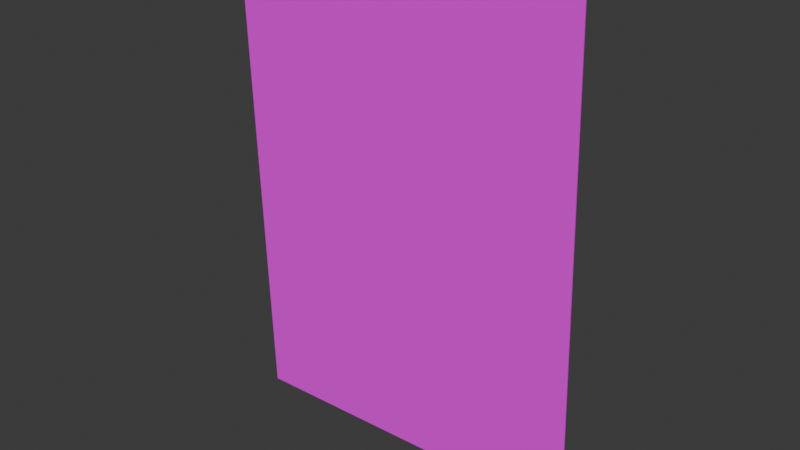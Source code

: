 # Source: forgnotes1.blend  (saved by Blender 4.5.90; exported with 4.5.12 LTS)
import bpy
from mathutils import Matrix  # noqa: F401  (used for matrix-valued properties, if any)

bpy.ops.wm.read_factory_settings(use_empty=True)
scene = bpy.context.scene
scene.name = 'Scene'

# ---- collections
col_collection = bpy.data.collections.new('Collection'); scene.collection.children.link(col_collection)

# ---- images (referenced by path relative to the original .blend; pixels are not part of the script)
import os
ASSET_DIR = os.environ.get("B2B_ASSET_DIR", "")  # directory of the original .blend (textures are referenced by path, not embedded)
HERE = os.path.dirname(os.path.abspath(__file__))  # packed textures are extracted next to this script under _unpacked/

def load_image(name, relpath, width, height, colorspace="sRGB"):
    """Load a texture the original file referenced (path relative to the .blend, or extracted next to this script)."""
    p = next((c for c in (os.path.join(HERE, relpath), os.path.join(ASSET_DIR, relpath)) if relpath and os.path.exists(c)), "")
    if p:
        img = bpy.data.images.load(p, check_existing=True)
        img.name = name
    else:  # same state as the original file: an image datablock whose file is absent (Cycles renders it pink)
        img = bpy.data.images.new(name, width, height)
        img.source = "FILE"
        img.filepath = "//" + (relpath or name)
    img.colorspace_settings.name = colorspace
    return img
img_jason_jpg_001 = load_image('jason.jpg.001', 'jason.jpg', 1024, 1024, 'sRGB')

# ---- materials (node trees are filled in below, after node groups)
mat_material_001 = bpy.data.materials.new('Material.001')

# ---- material node trees
mat_material_001.use_nodes = True; mat_material_001.node_tree.nodes.clear()
_N = mat_material_001.node_tree.nodes; _L = mat_material_001.node_tree.links
n0 = _N.new('ShaderNodeBsdfPrincipled'); n0.name = 'Principled BSDF'; n0.location = (-200, 100)
n1 = _N.new('ShaderNodeOutputMaterial'); n1.name = 'Material Output'; n1.location = (200, 100)
n2 = _N.new('ShaderNodeTexImage'); n2.name = 'Image Texture'; n2.location = (-490, 80)
n2.image = img_jason_jpg_001
_L.new(n0.outputs[0], n1.inputs[0])
_L.new(n2.outputs[0], n0.inputs[0])
n1.is_active_output = True

# ---- world
world_world = bpy.data.worlds.new('World'); scene.world = world_world
world_world.use_nodes = True; world_world.node_tree.nodes.clear()
_N = world_world.node_tree.nodes; _L = world_world.node_tree.links
n0 = _N.new('ShaderNodeOutputWorld'); n0.name = 'World Output'; n0.location = (200, 100)
n1 = _N.new('ShaderNodeBackground'); n1.name = 'Background'; n1.location = (-200, 100)
n1.inputs[0].default_value = (0.05088, 0.05088, 0.05088, 1.0)
_L.new(n1.outputs[0], n0.inputs[0])
n0.is_active_output = True
world_world.color = (0.05088, 0.05088, 0.05088)
world_world.sun_shadow_jitter_overblur = 0.0

# ---- meshes
me_cube_001 = bpy.data.meshes.new('Cube.001')
me_cube_001.from_pydata([(-0.947, -0.947, -0.947), (-0.947, -0.947, 0.947), (-0.947, 0.947, -0.947), (-0.947, 0.947, 0.947), (0.947, -0.947, -0.947), (0.947, -0.947, 0.947), (0.947, 0.947, -0.947), (0.947, 0.947, 0.947)], [], [(0, 1, 3, 2), (2, 3, 7, 6), (6, 7, 5, 4), (4, 5, 1, 0), (2, 6, 4, 0), (7, 3, 1, 5)])
_uv = me_cube_001.uv_layers.new(name='UVMap')
_uv.uv.foreach_set('vector', [0.3649, 0.07236, 0.5997, 0.07248, 0.9686, 0.06785, 0.02587, 0.06737, 0.02587, 0.06737, 0.9686, 0.06785, 0.9678, 0.987, 0.0251, 0.9866, 0.0251, 0.9866, 0.9678, 0.987, 0.5991, 0.7769, 0.3643, 0.7767, 0.3643, 0.7767, 0.5991, 0.7769, 0.5989, 1.012, 0.3641, 1.012, 0.1297, 0.5418, 0.0251, 0.9866, 0.3643, 0.7767, 0.1295, 0.7766, 0.9678, 0.987, 0.8341, 0.5422, 0.8339, 0.777, 0.5991, 0.7769])
me_cube_001.materials.append(mat_material_001)
me_cube_001.update()

# ---- objects
ob_cube = bpy.data.objects.new('Cube', me_cube_001)

# ---- transforms, parenting, visibility, modifiers, constraints
ob_cube.location = (0.0, 0.0, 0.0)
ob_cube.rotation_euler = (-0.0, -1.603, -0.0)
ob_cube.scale = (1.881, 0.004361, 1.427)

# ---- collection membership
col_collection.objects.link(ob_cube)

# ---- scene / render settings (as saved in the file)
scene.frame_start = 1; scene.frame_end = 250; scene.frame_set(1)
scene.render.engine = 'BLENDER_EEVEE_NEXT'
scene.render.bake_bias = 0.0
scene.render.bake_samples = 0
scene.cycles.sampling_pattern = 'TABULATED_SOBOL'
scene.eevee.use_volume_custom_range = False
bpy.context.view_layer.update()

# ---- added for rendering (the .blend has no active camera and no usable light): camera, sun
cam_auto = bpy.data.cameras.new('AutoCamera')
cam_auto.lens = 50.0
cam_auto.sensor_width = 36.0
cam_auto.clip_end = 1000.0
ob_auto_camera = bpy.data.objects.new('AutoCamera', cam_auto)
scene.collection.objects.link(ob_auto_camera)
ob_auto_camera.location = (4.2643, -5.11716, 3.41144)
ob_auto_camera.rotation_euler = (1.09748, -7.21219e-08, 0.694738)
scene.camera = ob_auto_camera
light_auto_sun = bpy.data.lights.new('AutoSun', 'SUN')
light_auto_sun.energy = 3.0
light_auto_sun.angle = 0.0523599
ob_auto_sun = bpy.data.objects.new('AutoSun', light_auto_sun)
scene.collection.objects.link(ob_auto_sun)
ob_auto_sun.rotation_euler = (0.872665, 0.174533, 0.523599)
bpy.context.view_layer.update()
